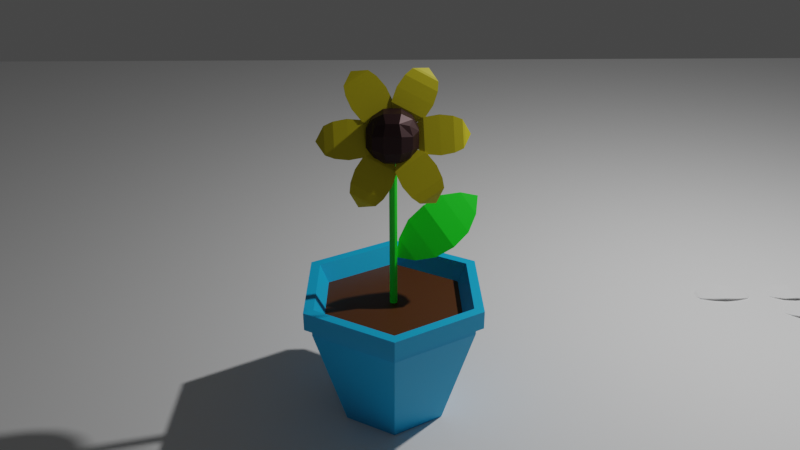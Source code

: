 # Source: Flower.blend  (saved by Blender 2.93.21; exported with 4.5.12 LTS)
import bpy
from mathutils import Matrix  # noqa: F401  (used for matrix-valued properties, if any)

bpy.ops.wm.read_factory_settings(use_empty=True)
scene = bpy.context.scene
scene.name = 'Scene'

# ---- collections
col_collection = bpy.data.collections.new('Collection'); scene.collection.children.link(col_collection)

# ---- materials (node trees are filled in below, after node groups)
mat_004 = bpy.data.materials.new('매테리얼.004')
mat_004.use_transparent_shadow = False
mat_003 = bpy.data.materials.new('매테리얼.003')
mat_003.use_transparent_shadow = False
mat_002 = bpy.data.materials.new('매테리얼.002')
mat_002.use_transparent_shadow = False
mat_001 = bpy.data.materials.new('매테리얼.001')
mat_001.use_transparent_shadow = False
mat_x = bpy.data.materials.new('매테리얼')
mat_x.use_transparent_shadow = False

# ---- material node trees
mat_004.use_nodes = True; mat_004.node_tree.nodes.clear()
_N = mat_004.node_tree.nodes; _L = mat_004.node_tree.links
n0 = _N.new('ShaderNodeBsdfPrincipled'); n0.name = 'Principled BSDF'; n0.location = (10, 300)
n0.distribution = 'GGX'
n0.subsurface_method = 'BURLEY'
n0.inputs[0].default_value = (0.0, 0.4174, 0.8, 1.0)
n0.inputs[3].default_value = 1.45
n0.inputs[27].default_value = (0.0, 0.0, 0.0, 1.0)
n0.inputs[28].default_value = 1.0
n1 = _N.new('ShaderNodeOutputMaterial'); n1.name = 'Material Output'; n1.location = (300, 300)
_L.new(n0.outputs[0], n1.inputs[0])
n1.is_active_output = True
mat_003.use_nodes = True; mat_003.node_tree.nodes.clear()
_N = mat_003.node_tree.nodes; _L = mat_003.node_tree.links
n0 = _N.new('ShaderNodeBsdfPrincipled'); n0.name = 'Principled BSDF'; n0.location = (10, 300)
n0.distribution = 'GGX'
n0.subsurface_method = 'BURLEY'
n0.inputs[0].default_value = (0.07323, 0.02122, 0.0, 1.0)
n0.inputs[3].default_value = 1.45
n0.inputs[27].default_value = (0.0, 0.0, 0.0, 1.0)
n0.inputs[28].default_value = 1.0
n1 = _N.new('ShaderNodeOutputMaterial'); n1.name = 'Material Output'; n1.location = (300, 300)
_L.new(n0.outputs[0], n1.inputs[0])
n1.is_active_output = True
mat_002.use_nodes = True; mat_002.node_tree.nodes.clear()
_N = mat_002.node_tree.nodes; _L = mat_002.node_tree.links
n0 = _N.new('ShaderNodeBsdfPrincipled'); n0.name = 'Principled BSDF'; n0.location = (10, 300)
n0.distribution = 'GGX'
n0.subsurface_method = 'BURLEY'
n0.inputs[0].default_value = (0.0, 0.8, 0.006211, 1.0)
n0.inputs[3].default_value = 1.45
n0.inputs[27].default_value = (0.0, 0.0, 0.0, 1.0)
n0.inputs[28].default_value = 1.0
n1 = _N.new('ShaderNodeOutputMaterial'); n1.name = 'Material Output'; n1.location = (300, 300)
_L.new(n0.outputs[0], n1.inputs[0])
n1.is_active_output = True
mat_001.use_nodes = True; mat_001.node_tree.nodes.clear()
_N = mat_001.node_tree.nodes; _L = mat_001.node_tree.links
n0 = _N.new('ShaderNodeBsdfPrincipled'); n0.name = 'Principled BSDF'; n0.location = (10, 300)
n0.distribution = 'GGX'
n0.subsurface_method = 'BURLEY'
n0.inputs[0].default_value = (0.02907, 0.008406, 0.009801, 1.0)
n0.inputs[1].default_value = 0.5294
n0.inputs[3].default_value = 1.45
n0.inputs[27].default_value = (0.0, 0.0, 0.0, 1.0)
n0.inputs[28].default_value = 1.0
n1 = _N.new('ShaderNodeOutputMaterial'); n1.name = 'Material Output'; n1.location = (300, 300)
_L.new(n0.outputs[0], n1.inputs[0])
n1.is_active_output = True
mat_x.use_nodes = True; mat_x.node_tree.nodes.clear()
_N = mat_x.node_tree.nodes; _L = mat_x.node_tree.links
n0 = _N.new('ShaderNodeBsdfPrincipled'); n0.name = 'Principled BSDF'; n0.location = (10, 300)
n0.distribution = 'GGX'
n0.subsurface_method = 'BURLEY'
n0.inputs[0].default_value = (0.5382, 0.4639, 0.0, 1.0)
n0.inputs[3].default_value = 1.45
n0.inputs[27].default_value = (0.0, 0.0, 0.0, 1.0)
n0.inputs[28].default_value = 1.0
n1 = _N.new('ShaderNodeOutputMaterial'); n1.name = 'Material Output'; n1.location = (300, 300)
_L.new(n0.outputs[0], n1.inputs[0])
n1.is_active_output = True

# ---- world
world_world = bpy.data.worlds.new('World'); scene.world = world_world
world_world.use_nodes = True; world_world.node_tree.nodes.clear()
_N = world_world.node_tree.nodes; _L = world_world.node_tree.links
n0 = _N.new('ShaderNodeOutputWorld'); n0.name = 'World Output'; n0.location = (300, 300)
n1 = _N.new('ShaderNodeBackground'); n1.name = 'Background'; n1.location = (10, 300)
n1.inputs[0].default_value = (0.05088, 0.05088, 0.05088, 1.0)
_L.new(n1.outputs[0], n0.inputs[0])
n0.is_active_output = True
world_world.color = (0.05088, 0.05088, 0.05088)
world_world.use_sun_shadow = False
world_world.sun_shadow_jitter_overblur = 0.0

# ---- cameras
cam_camera = bpy.data.cameras.new('Camera')
cam_camera.clip_end = 100.0
cam_camera.lens = 37.0
cam_camera.ortho_scale = 7.314

# ---- lights
light_light = bpy.data.lights.new('Light', 'POINT')
light_light.transmission_factor = 0.0
light_light.energy = 1000.0
light_light.shadow_soft_size = 0.1
light_light.shadow_maximum_resolution = 0.006
light_light.use_absolute_resolution = True

# ---- meshes
me_001 = bpy.data.meshes.new('원형.001')
me_001.from_pydata([(9.934e-09, 0.5, 0.0), (-0.433, 0.25, 0.0), (-0.433, -0.25, 0.0), (5.365e-08, -0.5, 0.0), (0.433, -0.25, 0.0), (0.433, 0.25, 0.0), (-0.6955, 0.4015, 1.006), (9.873e-09, 0.8031, 1.006), (-0.6955, -0.4015, 1.006), (8.008e-08, -0.8031, 1.006), (0.6955, -0.4015, 1.006), (0.6955, 0.4015, 1.006), (-0.6955, 0.4015, 1.08), (1.512e-08, 0.8031, 1.08), (-0.6955, -0.4015, 1.08), (8.533e-08, -0.8031, 1.08), (0.6955, -0.4015, 1.08), (0.6955, 0.4015, 1.08), (-0.7579, 0.4376, 1.088), (1.324e-08, 0.8752, 1.088), (-0.7579, -0.4376, 1.088), (8.975e-08, -0.8752, 1.088), (0.7579, -0.4376, 1.088), (0.7579, 0.4376, 1.088), (-0.5972, 0.3448, 1.091), (1.341e-08, 0.6896, 1.091), (-0.5972, -0.3448, 1.091), (7.195e-08, -0.6896, 1.091), (0.5972, -0.3448, 1.091), (0.5972, 0.3448, 1.091), (-0.7579, 0.4376, 1.254), (8.272e-09, 0.8752, 1.254), (-0.7579, -0.4376, 1.254), (8.478e-08, -0.8752, 1.254), (0.7579, -0.4376, 1.254), (0.7579, 0.4376, 1.254), (-0.6745, 0.3894, 1.254), (8.272e-09, 0.7788, 1.254), (-0.6745, -0.3894, 1.254), (7.484e-08, -0.7788, 1.254), (0.6745, -0.3894, 1.254), (0.6745, 0.3894, 1.254)], [], [(0, 5, 4, 3, 2, 1), (9, 10, 16, 15), (5, 0, 7, 11), (3, 4, 10, 9), (1, 2, 8, 6), (4, 5, 11, 10), (2, 3, 9, 8), (0, 1, 6, 7), (14, 15, 21, 20), (6, 8, 14, 12), (10, 11, 17, 16), (8, 9, 15, 14), (7, 6, 12, 13), (11, 7, 13, 17), (18, 20, 32, 30), (13, 12, 18, 19), (17, 13, 19, 23), (15, 16, 22, 21), (12, 14, 20, 18), (16, 17, 23, 22), (25, 24, 26, 27, 28, 29), (22, 23, 35, 34), (20, 21, 33, 32), (19, 18, 30, 31), (23, 19, 31, 35), (21, 22, 34, 33), (36, 37, 31, 30), (38, 36, 30, 32), (39, 38, 32, 33), (40, 39, 33, 34), (41, 40, 34, 35), (37, 41, 35, 31), (24, 25, 37, 36), (26, 24, 36, 38), (27, 26, 38, 39), (28, 27, 39, 40), (29, 28, 40, 41), (25, 29, 41, 37)])
me_001.polygons.foreach_set('material_index', [0, 0, 0, 0, 0, 0, 0, 0, 0, 0, 0, 0, 0, 0, 0, 0, 0, 0, 0, 0, 1, 0, 0, 0, 0, 0, 0, 0, 0, 0, 0, 0, 0, 0, 0, 0, 0, 0])
_uv = me_001.uv_layers.new(name='UV 맵')
_uv.uv.foreach_set('vector', [0.5, 1.0, 0.933, 0.75, 0.933, 0.25, 0.5, 0.0, 0.06699, 0.25, 0.06699, 0.75, 0.5, 0.0, 0.933, 0.25, 0.933, 0.25, 0.5, 0.0, 0.933, 0.75, 0.5, 1.0, 0.5, 1.0, 0.933, 0.75, 0.5, 0.0, 0.933, 0.25, 0.933, 0.25, 0.5, 0.0, 0.06699, 0.75, 0.06699, 0.25, 0.06699, 0.25, 0.06699, 0.75, 0.933, 0.25, 0.933, 0.75, 0.933, 0.75, 0.933, 0.25, 0.06699, 0.25, 0.5, 0.0, 0.5, 0.0, 0.06699, 0.25, 0.5, 1.0, 0.06699, 0.75, 0.06699, 0.75, 0.5, 1.0, 0.06699, 0.25, 0.5, 0.0, 0.5, 0.0, 0.06699, 0.25, 0.06699, 0.75, 0.06699, 0.25, 0.06699, 0.25, 0.06699, 0.75, 0.933, 0.25, 0.933, 0.75, 0.933, 0.75, 0.933, 0.25, 0.06699, 0.25, 0.5, 0.0, 0.5, 0.0, 0.06699, 0.25, 0.5, 1.0, 0.06699, 0.75, 0.06699, 0.75, 0.5, 1.0, 0.933, 0.75, 0.5, 1.0, 0.5, 1.0, 0.933, 0.75, 0.06699, 0.75, 0.06699, 0.25, 0.06699, 0.25, 0.06699, 0.75, 0.5, 1.0, 0.06699, 0.75, 0.06699, 0.75, 0.5, 1.0, 0.933, 0.75, 0.5, 1.0, 0.5, 1.0, 0.933, 0.75, 0.5, 0.0, 0.933, 0.25, 0.933, 0.25, 0.5, 0.0, 0.06699, 0.75, 0.06699, 0.25, 0.06699, 0.25, 0.06699, 0.75, 0.933, 0.25, 0.933, 0.75, 0.933, 0.75, 0.933, 0.25, 0.5, 0.9378, 0.1209, 0.7189, 0.1209, 0.2811, 0.5, 0.06223, 0.8791, 0.2811, 0.8791, 0.7189, 0.933, 0.25, 0.933, 0.75, 0.933, 0.75, 0.933, 0.25, 0.06699, 0.25, 0.5, 0.0, 0.5, 0.0, 0.06699, 0.25, 0.5, 1.0, 0.06699, 0.75, 0.06699, 0.75, 0.5, 1.0, 0.933, 0.75, 0.5, 1.0, 0.5, 1.0, 0.933, 0.75, 0.5, 0.0, 0.933, 0.25, 0.933, 0.25, 0.5, 0.0, 0.1147, 0.7225, 0.5, 0.945, 0.5, 1.0, 0.06699, 0.75, 0.1147, 0.2775, 0.1147, 0.7225, 0.06699, 0.75, 0.06699, 0.25, 0.5, 0.05505, 0.1147, 0.2775, 0.06699, 0.25, 0.5, 0.0, 0.8853, 0.2775, 0.5, 0.05505, 0.5, 0.0, 0.933, 0.25, 0.8853, 0.7225, 0.8853, 0.2775, 0.933, 0.25, 0.933, 0.75, 0.5, 0.945, 0.8853, 0.7225, 0.933, 0.75, 0.5, 1.0, 0.1209, 0.7189, 0.5, 0.9378, 0.5, 0.945, 0.1147, 0.7225, 0.1209, 0.2811, 0.1209, 0.7189, 0.1147, 0.7225, 0.1147, 0.2775, 0.5, 0.06223, 0.1209, 0.2811, 0.1147, 0.2775, 0.5, 0.05505, 0.8791, 0.2811, 0.5, 0.06223, 0.5, 0.05505, 0.8853, 0.2775, 0.8791, 0.7189, 0.8791, 0.2811, 0.8853, 0.2775, 0.8853, 0.7225, 0.5, 0.9378, 0.8791, 0.7189, 0.8853, 0.7225, 0.5, 0.945])
me_001.materials.append(mat_004)
me_001.materials.append(mat_003)
me_001.use_remesh_fix_poles = True
me_001.use_remesh_preserve_attributes = False
me_001.update()
me_x = bpy.data.meshes.new('실린더')
me_x.from_pydata([(0.0, 0.05, -1.0), (0.0, 0.05, 1.0), (0.03214, 0.0383, -1.0), (0.03214, 0.0383, 1.0), (0.04924, 0.008682, -1.0), (0.04924, 0.008682, 1.0), (0.0433, -0.025, -1.0), (0.0433, -0.025, 1.0), (0.0171, -0.04698, -1.0), (0.0171, -0.04698, 1.0), (-0.0171, -0.04698, -1.0), (-0.0171, -0.04698, 1.0), (-0.0433, -0.025, -1.0), (-0.0433, -0.025, 1.0), (-0.04924, 0.008682, -1.0), (-0.04924, 0.008682, 1.0), (-0.03214, 0.0383, -1.0), (-0.03214, 0.0383, 1.0)], [], [(0, 1, 3, 2), (2, 3, 5, 4), (4, 5, 7, 6), (6, 7, 9, 8), (8, 9, 11, 10), (10, 11, 13, 12), (12, 13, 15, 14), (3, 1, 17, 15, 13, 11, 9, 7, 5), (14, 15, 17, 16), (16, 17, 1, 0), (0, 2, 4, 6, 8, 10, 12, 14, 16)])
_uv = me_x.uv_layers.new(name='UV 맵')
_uv.uv.foreach_set('vector', [1.0, 0.5, 1.0, 1.0, 0.8889, 1.0, 0.8889, 0.5, 0.8889, 0.5, 0.8889, 1.0, 0.7778, 1.0, 0.7778, 0.5, 0.7778, 0.5, 0.7778, 1.0, 0.6667, 1.0, 0.6667, 0.5, 0.6667, 0.5, 0.6667, 1.0, 0.5556, 1.0, 0.5556, 0.5, 0.5556, 0.5, 0.5556, 1.0, 0.4444, 1.0, 0.4444, 0.5, 0.4444, 0.5, 0.4444, 1.0, 0.3333, 1.0, 0.3333, 0.5, 0.3333, 0.5, 0.3333, 1.0, 0.2222, 1.0, 0.2222, 0.5, 0.4043, 0.4339, 0.25, 0.49, 0.09573, 0.4339, 0.01365, 0.2917, 0.04215, 0.13, 0.1679, 0.02447, 0.3321, 0.02447, 0.4578, 0.13, 0.4864, 0.2917, 0.2222, 0.5, 0.2222, 1.0, 0.1111, 1.0, 0.1111, 0.5, 0.1111, 0.5, 0.1111, 1.0, 4.47e-08, 1.0, 4.47e-08, 0.5, 0.75, 0.49, 0.9043, 0.4339, 0.9864, 0.2917, 0.9578, 0.13, 0.8321, 0.02447, 0.6679, 0.02447, 0.5422, 0.13, 0.5136, 0.2917, 0.5957, 0.4339])
me_x.materials.append(mat_002)
me_x.use_remesh_fix_poles = True
me_x.use_remesh_preserve_attributes = False
me_x.update()
me_004 = bpy.data.meshes.new('원형.004')
me_004.from_pydata([(0.0, 0.01027, 0.2294), (0.0, 1.0, 0.2294), (-0.4339, 0.901, 0.1205), (-0.7818, 0.6235, 0.0), (-0.9749, 1.49e-08, -0.1482), (-0.7818, 1.195e-08, 0.0), (-0.7818, -0.6235, 0.0), (-0.3928, -0.901, 0.1205), (8.742e-08, -1.041, 0.2294), (0.4024, -0.901, 0.1205), (0.7818, -0.6235, 0.0), (0.9749, 1.49e-08, -0.1482), (0.7818, 1.195e-08, 0.0), (0.7818, 0.6235, 0.0), (0.4339, 0.901, 0.1205), (0.4339, 0.346, 0.1205), (0.4339, 6.632e-09, 0.1205), (0.4339, -0.346, 0.1205), (-0.4339, -0.346, 0.1205), (-0.4339, 6.632e-09, 0.1205), (-0.4339, 0.346, 0.1205), (-0.3928, 0.901, 0.205), (0.0, 1.062, 0.3139), (0.0, 0.01027, 0.3139), (-0.7818, 0.6235, 0.0845), (-0.3928, 0.346, 0.205), (-0.9749, 1.49e-08, -0.06374), (-0.3928, 6.632e-09, 0.205), (-0.7818, -0.6235, 0.0845), (0.7818, -0.6235, 0.0845), (0.7818, 1.195e-08, 0.0845), (0.7818, 0.6235, 0.0845), (0.9749, 1.49e-08, -0.06374), (-0.3928, -0.346, 0.205), (-0.3928, -0.901, 0.205), (8.742e-08, -1.041, 0.3139), (0.4024, -0.901, 0.205), (0.4024, -0.346, 0.205), (0.4024, 6.632e-09, 0.205), (-0.7818, 1.195e-08, 0.0845), (0.4024, 0.346, 0.205), (0.4024, 0.901, 0.205)], [], [(0, 2, 1), (2, 20, 3), (3, 5, 4), (16, 15, 13, 12), (5, 6, 4), (18, 7, 6), (0, 8, 7), (0, 9, 8), (9, 17, 10), (10, 12, 11), (17, 16, 12, 10), (12, 13, 11), (15, 14, 13), (0, 1, 14), (19, 18, 6, 5), (20, 19, 5, 3), (0, 16, 17), (0, 15, 16), (0, 14, 15), (0, 17, 9), (0, 19, 20), (0, 18, 19), (0, 7, 18), (0, 20, 2), (23, 22, 21), (21, 24, 25), (24, 26, 39), (38, 30, 31, 40), (39, 26, 28), (33, 28, 34), (23, 34, 35), (23, 35, 36), (36, 29, 37), (29, 32, 30), (37, 29, 30, 38), (30, 32, 31), (40, 31, 41), (23, 41, 22), (27, 39, 28, 33), (25, 24, 39, 27), (23, 37, 38), (23, 38, 40), (23, 40, 41), (23, 36, 37), (23, 25, 27), (23, 27, 33), (23, 33, 34), (23, 21, 25), (13, 14, 41, 31), (8, 9, 36, 35), (3, 4, 26, 24), (10, 11, 32, 29), (11, 13, 31, 32), (7, 8, 35, 34), (2, 3, 24, 21), (14, 1, 22, 41), (1, 2, 21, 22), (9, 10, 29, 36), (4, 6, 28, 26), (6, 7, 34, 28)])
_uv = me_004.uv_layers.new(name='UV 맵')
_uv.uv.foreach_set('vector', [0.5, 0.5, 0.2831, 0.9505, 0.5, 1.0, 0.2831, 0.9505, 0.2831, 0.673, 0.1091, 0.8117, 0.1091, 0.8117, 0.1091, 0.5892, 0.01254, 0.6113, 0.7169, 0.5495, 0.7169, 0.673, 0.8909, 0.8117, 0.8909, 0.5892, 0.1091, 0.4108, 0.1091, 0.1883, 0.01254, 0.3887, 0.2831, 0.327, 0.2831, 0.04952, 0.1091, 0.1883, 0.5, 0.5, 0.5, 0.0, 0.2831, 0.04952, 0.5, 0.5, 0.7169, 0.04952, 0.5, 0.0, 0.7169, 0.04952, 0.7169, 0.327, 0.8909, 0.1883, 0.8909, 0.1883, 0.8909, 0.4108, 0.9875, 0.3887, 0.7169, 0.327, 0.7169, 0.4505, 0.8909, 0.4108, 0.8909, 0.1883, 0.8909, 0.5892, 0.8909, 0.8117, 0.9875, 0.6113, 0.7169, 0.673, 0.7169, 0.9505, 0.8909, 0.8117, 0.5, 0.5, 0.5, 1.0, 0.7169, 0.9505, 0.2831, 0.4505, 0.2831, 0.327, 0.1091, 0.1883, 0.1091, 0.4108, 0.2831, 0.673, 0.2831, 0.5495, 0.1091, 0.5892, 0.1091, 0.8117, 0.5, 0.5, 0.7169, 0.4505, 0.7169, 0.327, 0.5, 0.5, 0.7169, 0.673, 0.7169, 0.5495, 0.5, 0.5, 0.7169, 0.9505, 0.7169, 0.673, 0.5, 0.5, 0.7169, 0.327, 0.7169, 0.04952, 0.5, 0.5, 0.2831, 0.5495, 0.2831, 0.673, 0.5, 0.5, 0.2831, 0.327, 0.2831, 0.4505, 0.5, 0.5, 0.2831, 0.04952, 0.2831, 0.327, 0.5, 0.5, 0.2831, 0.673, 0.2831, 0.9505, 0.5, 0.5, 0.5, 1.0, 0.2831, 0.9505, 0.2831, 0.9505, 0.1091, 0.8117, 0.2831, 0.673, 0.1091, 0.8117, 0.01254, 0.6113, 0.1091, 0.5892, 0.7169, 0.5495, 0.8909, 0.5892, 0.8909, 0.8117, 0.7169, 0.673, 0.1091, 0.4108, 0.01254, 0.3887, 0.1091, 0.1883, 0.2831, 0.327, 0.1091, 0.1883, 0.2831, 0.04952, 0.5, 0.5, 0.2831, 0.04952, 0.5, 0.0, 0.5, 0.5, 0.5, 0.0, 0.7169, 0.04952, 0.7169, 0.04952, 0.8909, 0.1883, 0.7169, 0.327, 0.8909, 0.1883, 0.9875, 0.3887, 0.8909, 0.4108, 0.7169, 0.327, 0.8909, 0.1883, 0.8909, 0.4108, 0.7169, 0.4505, 0.8909, 0.5892, 0.9875, 0.6113, 0.8909, 0.8117, 0.7169, 0.673, 0.8909, 0.8117, 0.7169, 0.9505, 0.5, 0.5, 0.7169, 0.9505, 0.5, 1.0, 0.2831, 0.4505, 0.1091, 0.4108, 0.1091, 0.1883, 0.2831, 0.327, 0.2831, 0.673, 0.1091, 0.8117, 0.1091, 0.5892, 0.2831, 0.5495, 0.5, 0.5, 0.7169, 0.327, 0.7169, 0.4505, 0.5, 0.5, 0.7169, 0.5495, 0.7169, 0.673, 0.5, 0.5, 0.7169, 0.673, 0.7169, 0.9505, 0.5, 0.5, 0.7169, 0.04952, 0.7169, 0.327, 0.5, 0.5, 0.2831, 0.673, 0.2831, 0.5495, 0.5, 0.5, 0.2831, 0.4505, 0.2831, 0.327, 0.5, 0.5, 0.2831, 0.327, 0.2831, 0.04952, 0.5, 0.5, 0.2831, 0.9505, 0.2831, 0.673, 0.8909, 0.8117, 0.7169, 0.9505, 0.7169, 0.9505, 0.8909, 0.8117, 0.5, 0.0, 0.7169, 0.04952, 0.7169, 0.04952, 0.5, 0.0, 0.1091, 0.8117, 0.01254, 0.6113, 0.01254, 0.6113, 0.1091, 0.8117, 0.8909, 0.1883, 0.9875, 0.3887, 0.9875, 0.3887, 0.8909, 0.1883, 0.9875, 0.6113, 0.8909, 0.8117, 0.8909, 0.8117, 0.9875, 0.6113, 0.2831, 0.04952, 0.5, 0.0, 0.5, 0.0, 0.2831, 0.04952, 0.2831, 0.9505, 0.1091, 0.8117, 0.1091, 0.8117, 0.2831, 0.9505, 0.7169, 0.9505, 0.5, 1.0, 0.5, 1.0, 0.7169, 0.9505, 0.5, 1.0, 0.2831, 0.9505, 0.2831, 0.9505, 0.5, 1.0, 0.7169, 0.04952, 0.8909, 0.1883, 0.8909, 0.1883, 0.7169, 0.04952, 0.01254, 0.3887, 0.1091, 0.1883, 0.1091, 0.1883, 0.01254, 0.3887, 0.1091, 0.1883, 0.2831, 0.04952, 0.2831, 0.04952, 0.1091, 0.1883])
me_004.use_remesh_fix_poles = True
me_004.use_remesh_preserve_attributes = False
me_004.update()
me_006 = bpy.data.meshes.new('원형.006')
me_006.from_pydata([(0.04332, 0.0, 0.2072), (0.04332, 1.0, 0.2072), (-0.3105, 0.901, 0.113), (-0.8406, 1.49e-08, -0.1131), (-0.6159, 0.5257, 0.0), (-0.3105, -0.901, 0.113), (0.04332, -1.0, 0.2072), (0.3928, -0.901, 0.113), (-0.6159, -0.5257, 0.0), (0.9229, 1.49e-08, -0.1131), (0.7025, -0.5257, 0.0), (0.3928, 0.901, 0.113), (0.7025, 0.5257, 0.0), (0.7025, 1.008e-08, 0.0), (0.3928, 0.346, 0.113), (0.3928, 6.632e-09, 0.113), (0.3928, -0.346, 0.113), (-0.3105, -0.346, 0.113), (-0.3105, 6.632e-09, 0.113), (-0.3105, 0.346, 0.113), (-0.6159, 1.008e-08, 0.0), (0.04332, 0.0, 0.275), (0.04332, 1.0, 0.275), (-0.3105, 0.901, 0.1809), (-0.8406, 1.49e-08, -0.04522), (-0.6159, 0.5257, 0.06784), (-0.3105, -0.901, 0.1809), (0.04332, -1.0, 0.275), (0.3928, -0.901, 0.1809), (-0.6159, -0.5257, 0.06784), (0.9229, 1.49e-08, -0.04522), (0.7025, -0.5257, 0.06784), (0.3928, 0.901, 0.1809), (0.7025, 0.5257, 0.06784), (0.7025, 1.008e-08, 0.06784), (0.3928, 0.346, 0.1809), (0.3928, 6.632e-09, 0.1809), (0.3928, -0.346, 0.1809), (-0.3105, -0.346, 0.1809), (-0.3105, 6.632e-09, 0.1809), (-0.3105, 0.346, 0.1809), (-0.6159, 1.008e-08, 0.06784)], [], [(0, 2, 1), (4, 20, 3), (2, 19, 4), (0, 6, 5), (0, 7, 6), (20, 8, 3), (17, 5, 8), (7, 16, 10), (10, 13, 9), (0, 1, 11), (14, 11, 12), (13, 12, 9), (15, 14, 12, 13), (16, 15, 13, 10), (0, 15, 16), (0, 14, 15), (0, 11, 14), (0, 16, 7), (0, 18, 19), (0, 17, 18), (0, 5, 17), (0, 19, 2), (18, 17, 8, 20), (19, 18, 20, 4), (21, 22, 23), (25, 24, 41), (23, 25, 40), (21, 26, 27), (21, 27, 28), (41, 24, 29), (38, 29, 26), (28, 31, 37), (31, 30, 34), (21, 32, 22), (35, 33, 32), (34, 30, 33), (36, 34, 33, 35), (37, 31, 34, 36), (21, 37, 36), (21, 36, 35), (21, 35, 32), (21, 28, 37), (21, 40, 39), (21, 39, 38), (21, 38, 26), (21, 23, 40), (39, 41, 29, 38), (40, 25, 41, 39), (5, 6, 27, 26), (12, 11, 32, 33), (3, 8, 29, 24), (4, 3, 24, 25), (9, 12, 33, 30), (2, 4, 25, 23), (11, 1, 22, 32), (6, 7, 28, 27), (1, 2, 23, 22), (8, 5, 26, 29), (7, 10, 31, 28), (10, 9, 30, 31)])
_uv = me_006.uv_layers.new(name='UV 맵')
_uv.uv.foreach_set('vector', [0.5, 0.5, 0.2831, 0.9505, 0.5, 1.0, 0.1704, 0.7629, 0.1704, 0.5752, 0.01254, 0.6113, 0.2831, 0.9505, 0.2831, 0.673, 0.1704, 0.7629, 0.5, 0.5, 0.5, 0.0, 0.2831, 0.04952, 0.5, 0.5, 0.7169, 0.04952, 0.5, 0.0, 0.1704, 0.4248, 0.1704, 0.2371, 0.01254, 0.3887, 0.2831, 0.327, 0.2831, 0.04952, 0.1704, 0.2371, 0.7169, 0.04952, 0.7169, 0.327, 0.8296, 0.2371, 0.8296, 0.2371, 0.8296, 0.4248, 0.9875, 0.3887, 0.5, 0.5, 0.5, 1.0, 0.7169, 0.9505, 0.7169, 0.673, 0.7169, 0.9505, 0.8296, 0.7629, 0.8296, 0.5752, 0.8296, 0.7629, 0.9875, 0.6113, 0.7169, 0.5495, 0.7169, 0.673, 0.8296, 0.7629, 0.8296, 0.5752, 0.7169, 0.327, 0.7169, 0.4505, 0.8296, 0.4248, 0.8296, 0.2371, 0.5, 0.5, 0.7169, 0.4505, 0.7169, 0.327, 0.5, 0.5, 0.7169, 0.673, 0.7169, 0.5495, 0.5, 0.5, 0.7169, 0.9505, 0.7169, 0.673, 0.5, 0.5, 0.7169, 0.327, 0.7169, 0.04952, 0.5, 0.5, 0.2831, 0.5495, 0.2831, 0.673, 0.5, 0.5, 0.2831, 0.327, 0.2831, 0.4505, 0.5, 0.5, 0.2831, 0.04952, 0.2831, 0.327, 0.5, 0.5, 0.2831, 0.673, 0.2831, 0.9505, 0.2831, 0.4505, 0.2831, 0.327, 0.1704, 0.2371, 0.1704, 0.4248, 0.2831, 0.673, 0.2831, 0.5495, 0.1704, 0.5752, 0.1704, 0.7629, 0.5, 0.5, 0.5, 1.0, 0.2831, 0.9505, 0.1704, 0.7629, 0.01254, 0.6113, 0.1704, 0.5752, 0.2831, 0.9505, 0.1704, 0.7629, 0.2831, 0.673, 0.5, 0.5, 0.2831, 0.04952, 0.5, 0.0, 0.5, 0.5, 0.5, 0.0, 0.7169, 0.04952, 0.1704, 0.4248, 0.01254, 0.3887, 0.1704, 0.2371, 0.2831, 0.327, 0.1704, 0.2371, 0.2831, 0.04952, 0.7169, 0.04952, 0.8296, 0.2371, 0.7169, 0.327, 0.8296, 0.2371, 0.9875, 0.3887, 0.8296, 0.4248, 0.5, 0.5, 0.7169, 0.9505, 0.5, 1.0, 0.7169, 0.673, 0.8296, 0.7629, 0.7169, 0.9505, 0.8296, 0.5752, 0.9875, 0.6113, 0.8296, 0.7629, 0.7169, 0.5495, 0.8296, 0.5752, 0.8296, 0.7629, 0.7169, 0.673, 0.7169, 0.327, 0.8296, 0.2371, 0.8296, 0.4248, 0.7169, 0.4505, 0.5, 0.5, 0.7169, 0.327, 0.7169, 0.4505, 0.5, 0.5, 0.7169, 0.5495, 0.7169, 0.673, 0.5, 0.5, 0.7169, 0.673, 0.7169, 0.9505, 0.5, 0.5, 0.7169, 0.04952, 0.7169, 0.327, 0.5, 0.5, 0.2831, 0.673, 0.2831, 0.5495, 0.5, 0.5, 0.2831, 0.4505, 0.2831, 0.327, 0.5, 0.5, 0.2831, 0.327, 0.2831, 0.04952, 0.5, 0.5, 0.2831, 0.9505, 0.2831, 0.673, 0.2831, 0.4505, 0.1704, 0.4248, 0.1704, 0.2371, 0.2831, 0.327, 0.2831, 0.673, 0.1704, 0.7629, 0.1704, 0.5752, 0.2831, 0.5495, 0.2831, 0.04952, 0.5, 0.0, 0.5, 0.0, 0.2831, 0.04952, 0.8296, 0.7629, 0.7169, 0.9505, 0.7169, 0.9505, 0.8296, 0.7629, 0.01254, 0.3887, 0.1704, 0.2371, 0.1704, 0.2371, 0.01254, 0.3887, 0.1704, 0.7629, 0.01254, 0.6113, 0.01254, 0.6113, 0.1704, 0.7629, 0.9875, 0.6113, 0.8296, 0.7629, 0.8296, 0.7629, 0.9875, 0.6113, 0.2831, 0.9505, 0.1704, 0.7629, 0.1704, 0.7629, 0.2831, 0.9505, 0.7169, 0.9505, 0.5, 1.0, 0.5, 1.0, 0.7169, 0.9505, 0.5, 0.0, 0.7169, 0.04952, 0.7169, 0.04952, 0.5, 0.0, 0.5, 1.0, 0.2831, 0.9505, 0.2831, 0.9505, 0.5, 1.0, 0.1704, 0.2371, 0.2831, 0.04952, 0.2831, 0.04952, 0.1704, 0.2371, 0.7169, 0.04952, 0.8296, 0.2371, 0.8296, 0.2371, 0.7169, 0.04952, 0.8296, 0.2371, 0.9875, 0.3887, 0.9875, 0.3887, 0.8296, 0.2371])
me_006.use_remesh_fix_poles = True
me_006.use_remesh_preserve_attributes = False
me_006.update()
me_004_1 = bpy.data.meshes.new('큐브.004')
me_004_1.from_pydata([(-0.194, -0.194, -0.194), (-0.194, -0.194, 0.194), (-0.194, 0.194, -0.194), (-0.194, 0.194, 0.194), (0.194, -0.194, -0.194), (0.194, -0.194, 0.194), (0.194, 0.194, -0.194), (0.194, 0.194, 0.194), (0.07708, 0.2312, -0.2312), (-0.07708, 0.2312, -0.2312), (-0.07708, 0.2312, 0.2312), (0.07708, 0.2312, 0.2312), (-0.07708, -0.2312, -0.2312), (0.07708, -0.2312, -0.2312), (0.07708, -0.2312, 0.2312), (-0.07708, -0.2312, 0.2312), (-0.2312, -0.2312, -0.07708), (-0.2312, -0.2312, 0.07708), (-0.2312, 0.2312, 0.07708), (-0.2312, 0.2312, -0.07708), (0.2312, 0.2312, 0.07708), (0.2312, 0.2312, -0.07708), (0.2312, -0.2312, 0.07708), (0.2312, -0.2312, -0.07708), (0.1013, -0.3039, 0.1013), (0.1013, -0.3039, -0.1013), (-0.1013, -0.3039, 0.1013), (-0.1013, -0.3039, -0.1013), (-0.1013, 0.3039, 0.1013), (-0.1013, 0.3039, -0.1013), (0.1013, 0.3039, 0.1013), (0.1013, 0.3039, -0.1013), (-0.2312, 0.07708, -0.2312), (-0.2312, -0.07708, -0.2312), (-0.2312, -0.07708, 0.2312), (-0.2312, 0.07708, 0.2312), (0.2312, -0.07708, -0.2312), (0.2312, 0.07708, -0.2312), (0.2312, 0.07708, 0.2312), (0.2312, -0.07708, 0.2312), (0.1013, 0.1013, 0.3039), (0.1013, -0.1013, 0.3039), (-0.1013, 0.1013, 0.3039), (-0.1013, -0.1013, 0.3039), (-0.1013, 0.1013, -0.3039), (-0.1013, -0.1013, -0.3039), (0.1013, 0.1013, -0.3039), (0.1013, -0.1013, -0.3039), (0.3039, 0.1013, -0.1013), (0.3039, -0.1013, -0.1013), (0.3039, 0.1013, 0.1013), (0.3039, -0.1013, 0.1013), (-0.3039, -0.1013, -0.1013), (-0.3039, 0.1013, -0.1013), (-0.3039, -0.1013, 0.1013), (-0.3039, 0.1013, 0.1013)], [], [(55, 35, 3, 18), (30, 11, 7, 20), (51, 39, 5, 22), (26, 15, 1, 17), (47, 36, 4, 13), (43, 34, 1, 15), (39, 41, 14, 5), (41, 43, 15, 14), (33, 45, 12, 0), (45, 47, 13, 12), (22, 5, 14, 24), (24, 14, 15, 26), (18, 3, 10, 28), (28, 10, 11, 30), (9, 29, 31, 8), (29, 28, 30, 31), (2, 19, 29, 9), (19, 18, 28, 29), (13, 25, 27, 12), (25, 24, 26, 27), (4, 23, 25, 13), (23, 22, 24, 25), (12, 27, 16, 0), (27, 26, 17, 16), (36, 49, 23, 4), (49, 51, 22, 23), (8, 31, 21, 6), (31, 30, 20, 21), (32, 53, 19, 2), (53, 55, 18, 19), (16, 17, 54, 52), (52, 54, 55, 53), (0, 16, 52, 33), (33, 52, 53, 32), (21, 20, 50, 48), (48, 50, 51, 49), (6, 21, 48, 37), (37, 48, 49, 36), (9, 8, 46, 44), (44, 46, 47, 45), (2, 9, 44, 32), (32, 44, 45, 33), (11, 10, 42, 40), (40, 42, 43, 41), (7, 11, 40, 38), (38, 40, 41, 39), (10, 3, 35, 42), (42, 35, 34, 43), (8, 6, 37, 46), (46, 37, 36, 47), (20, 7, 38, 50), (50, 38, 39, 51), (17, 1, 34, 54), (54, 34, 35, 55)])
_uv = me_004_1.uv_layers.new(name='UV 맵')
_uv.uv.foreach_set('vector', [0.5417, 0.1667, 0.625, 0.1667, 0.625, 0.25, 0.5417, 0.25, 0.5417, 0.4167, 0.625, 0.4167, 0.625, 0.5, 0.5417, 0.5, 0.5417, 0.6667, 0.625, 0.6667, 0.625, 0.75, 0.5417, 0.75, 0.5417, 0.9167, 0.625, 0.9167, 0.625, 1.0, 0.5417, 1.0, 0.2917, 0.6667, 0.375, 0.6667, 0.375, 0.75, 0.2917, 0.75, 0.7917, 0.6667, 0.875, 0.6667, 0.875, 0.75, 0.7917, 0.75, 0.625, 0.6667, 0.7083, 0.6667, 0.7083, 0.75, 0.625, 0.75, 0.7083, 0.6667, 0.7917, 0.6667, 0.7917, 0.75, 0.7083, 0.75, 0.125, 0.6667, 0.2083, 0.6667, 0.2083, 0.75, 0.125, 0.75, 0.2083, 0.6667, 0.2917, 0.6667, 0.2917, 0.75, 0.2083, 0.75, 0.5417, 0.75, 0.625, 0.75, 0.625, 0.8333, 0.5417, 0.8333, 0.5417, 0.8333, 0.625, 0.8333, 0.625, 0.9167, 0.5417, 0.9167, 0.5417, 0.25, 0.625, 0.25, 0.625, 0.3333, 0.5417, 0.3333, 0.5417, 0.3333, 0.625, 0.3333, 0.625, 0.4167, 0.5417, 0.4167, 0.375, 0.3333, 0.4583, 0.3333, 0.4583, 0.4167, 0.375, 0.4167, 0.4583, 0.3333, 0.5417, 0.3333, 0.5417, 0.4167, 0.4583, 0.4167, 0.375, 0.25, 0.4583, 0.25, 0.4583, 0.3333, 0.375, 0.3333, 0.4583, 0.25, 0.5417, 0.25, 0.5417, 0.3333, 0.4583, 0.3333, 0.375, 0.8333, 0.4583, 0.8333, 0.4583, 0.9167, 0.375, 0.9167, 0.4583, 0.8333, 0.5417, 0.8333, 0.5417, 0.9167, 0.4583, 0.9167, 0.375, 0.75, 0.4583, 0.75, 0.4583, 0.8333, 0.375, 0.8333, 0.4583, 0.75, 0.5417, 0.75, 0.5417, 0.8333, 0.4583, 0.8333, 0.375, 0.9167, 0.4583, 0.9167, 0.4583, 1.0, 0.375, 1.0, 0.4583, 0.9167, 0.5417, 0.9167, 0.5417, 1.0, 0.4583, 1.0, 0.375, 0.6667, 0.4583, 0.6667, 0.4583, 0.75, 0.375, 0.75, 0.4583, 0.6667, 0.5417, 0.6667, 0.5417, 0.75, 0.4583, 0.75, 0.375, 0.4167, 0.4583, 0.4167, 0.4583, 0.5, 0.375, 0.5, 0.4583, 0.4167, 0.5417, 0.4167, 0.5417, 0.5, 0.4583, 0.5, 0.375, 0.1667, 0.4583, 0.1667, 0.4583, 0.25, 0.375, 0.25, 0.4583, 0.1667, 0.5417, 0.1667, 0.5417, 0.25, 0.4583, 0.25, 0.4583, 0.0, 0.5417, 0.0, 0.5417, 0.08333, 0.4583, 0.08333, 0.4583, 0.08333, 0.5417, 0.08333, 0.5417, 0.1667, 0.4583, 0.1667, 0.375, 0.0, 0.4583, 0.0, 0.4583, 0.08333, 0.375, 0.08333, 0.375, 0.08333, 0.4583, 0.08333, 0.4583, 0.1667, 0.375, 0.1667, 0.4583, 0.5, 0.5417, 0.5, 0.5417, 0.5833, 0.4583, 0.5833, 0.4583, 0.5833, 0.5417, 0.5833, 0.5417, 0.6667, 0.4583, 0.6667, 0.375, 0.5, 0.4583, 0.5, 0.4583, 0.5833, 0.375, 0.5833, 0.375, 0.5833, 0.4583, 0.5833, 0.4583, 0.6667, 0.375, 0.6667, 0.2083, 0.5, 0.2917, 0.5, 0.2917, 0.5833, 0.2083, 0.5833, 0.2083, 0.5833, 0.2917, 0.5833, 0.2917, 0.6667, 0.2083, 0.6667, 0.125, 0.5, 0.2083, 0.5, 0.2083, 0.5833, 0.125, 0.5833, 0.125, 0.5833, 0.2083, 0.5833, 0.2083, 0.6667, 0.125, 0.6667, 0.7083, 0.5, 0.7917, 0.5, 0.7917, 0.5833, 0.7083, 0.5833, 0.7083, 0.5833, 0.7917, 0.5833, 0.7917, 0.6667, 0.7083, 0.6667, 0.625, 0.5, 0.7083, 0.5, 0.7083, 0.5833, 0.625, 0.5833, 0.625, 0.5833, 0.7083, 0.5833, 0.7083, 0.6667, 0.625, 0.6667, 0.7917, 0.5, 0.875, 0.5, 0.875, 0.5833, 0.7917, 0.5833, 0.7917, 0.5833, 0.875, 0.5833, 0.875, 0.6667, 0.7917, 0.6667, 0.2917, 0.5, 0.375, 0.5, 0.375, 0.5833, 0.2917, 0.5833, 0.2917, 0.5833, 0.375, 0.5833, 0.375, 0.6667, 0.2917, 0.6667, 0.5417, 0.5, 0.625, 0.5, 0.625, 0.5833, 0.5417, 0.5833, 0.5417, 0.5833, 0.625, 0.5833, 0.625, 0.6667, 0.5417, 0.6667, 0.5417, 0.0, 0.625, 0.0, 0.625, 0.08333, 0.5417, 0.08333, 0.5417, 0.08333, 0.625, 0.08333, 0.625, 0.1667, 0.5417, 0.1667])
me_004_1.materials.append(mat_001)
me_004_1.use_remesh_fix_poles = True
me_004_1.use_remesh_preserve_attributes = False
me_004_1.update()
me_007 = bpy.data.meshes.new('원형.007')
me_007.from_pydata([(0.04332, 0.0, 0.2072), (0.04332, 1.0, 0.2072), (-0.3105, 0.901, 0.113), (-0.8406, 1.49e-08, -0.1131), (-0.6159, 0.5257, 0.0), (-0.3105, -0.901, 0.113), (0.04332, -1.0, 0.2072), (0.3928, -0.901, 0.113), (-0.6159, -0.5257, 0.0), (0.9229, 1.49e-08, -0.1131), (0.7025, -0.5257, 0.0), (0.3928, 0.901, 0.113), (0.7025, 0.5257, 0.0), (0.7025, 1.008e-08, 0.0), (0.3928, 0.346, 0.113), (0.3928, 6.632e-09, 0.113), (0.3928, -0.346, 0.113), (-0.3105, -0.346, 0.113), (-0.3105, 6.632e-09, 0.113), (-0.3105, 0.346, 0.113), (-0.6159, 1.008e-08, 0.0), (0.04332, 0.0, 0.275), (0.04332, 1.0, 0.275), (-0.3105, 0.901, 0.1809), (-0.8406, 1.49e-08, -0.04522), (-0.6159, 0.5257, 0.06784), (-0.3105, -0.901, 0.1809), (0.04332, -1.0, 0.275), (0.3928, -0.901, 0.1809), (-0.6159, -0.5257, 0.06784), (0.9229, 1.49e-08, -0.04522), (0.7025, -0.5257, 0.06784), (0.3928, 0.901, 0.1809), (0.7025, 0.5257, 0.06784), (0.7025, 1.008e-08, 0.06784), (0.3928, 0.346, 0.1809), (0.3928, 6.632e-09, 0.1809), (0.3928, -0.346, 0.1809), (-0.3105, -0.346, 0.1809), (-0.3105, 6.632e-09, 0.1809), (-0.3105, 0.346, 0.1809), (-0.6159, 1.008e-08, 0.06784)], [], [(0, 2, 1), (4, 20, 3), (2, 19, 4), (0, 6, 5), (0, 7, 6), (20, 8, 3), (17, 5, 8), (7, 16, 10), (10, 13, 9), (0, 1, 11), (14, 11, 12), (13, 12, 9), (15, 14, 12, 13), (16, 15, 13, 10), (0, 15, 16), (0, 14, 15), (0, 11, 14), (0, 16, 7), (0, 18, 19), (0, 17, 18), (0, 5, 17), (0, 19, 2), (18, 17, 8, 20), (19, 18, 20, 4), (21, 22, 23), (25, 24, 41), (23, 25, 40), (21, 26, 27), (21, 27, 28), (41, 24, 29), (38, 29, 26), (28, 31, 37), (31, 30, 34), (21, 32, 22), (35, 33, 32), (34, 30, 33), (36, 34, 33, 35), (37, 31, 34, 36), (21, 37, 36), (21, 36, 35), (21, 35, 32), (21, 28, 37), (21, 40, 39), (21, 39, 38), (21, 38, 26), (21, 23, 40), (39, 41, 29, 38), (40, 25, 41, 39), (5, 6, 27, 26), (12, 11, 32, 33), (3, 8, 29, 24), (4, 3, 24, 25), (9, 12, 33, 30), (2, 4, 25, 23), (11, 1, 22, 32), (6, 7, 28, 27), (1, 2, 23, 22), (8, 5, 26, 29), (7, 10, 31, 28), (10, 9, 30, 31)])
_uv = me_007.uv_layers.new(name='UV 맵')
_uv.uv.foreach_set('vector', [0.5, 0.5, 0.2831, 0.9505, 0.5, 1.0, 0.1704, 0.7629, 0.1704, 0.5752, 0.01254, 0.6113, 0.2831, 0.9505, 0.2831, 0.673, 0.1704, 0.7629, 0.5, 0.5, 0.5, 0.0, 0.2831, 0.04952, 0.5, 0.5, 0.7169, 0.04952, 0.5, 0.0, 0.1704, 0.4248, 0.1704, 0.2371, 0.01254, 0.3887, 0.2831, 0.327, 0.2831, 0.04952, 0.1704, 0.2371, 0.7169, 0.04952, 0.7169, 0.327, 0.8296, 0.2371, 0.8296, 0.2371, 0.8296, 0.4248, 0.9875, 0.3887, 0.5, 0.5, 0.5, 1.0, 0.7169, 0.9505, 0.7169, 0.673, 0.7169, 0.9505, 0.8296, 0.7629, 0.8296, 0.5752, 0.8296, 0.7629, 0.9875, 0.6113, 0.7169, 0.5495, 0.7169, 0.673, 0.8296, 0.7629, 0.8296, 0.5752, 0.7169, 0.327, 0.7169, 0.4505, 0.8296, 0.4248, 0.8296, 0.2371, 0.5, 0.5, 0.7169, 0.4505, 0.7169, 0.327, 0.5, 0.5, 0.7169, 0.673, 0.7169, 0.5495, 0.5, 0.5, 0.7169, 0.9505, 0.7169, 0.673, 0.5, 0.5, 0.7169, 0.327, 0.7169, 0.04952, 0.5, 0.5, 0.2831, 0.5495, 0.2831, 0.673, 0.5, 0.5, 0.2831, 0.327, 0.2831, 0.4505, 0.5, 0.5, 0.2831, 0.04952, 0.2831, 0.327, 0.5, 0.5, 0.2831, 0.673, 0.2831, 0.9505, 0.2831, 0.4505, 0.2831, 0.327, 0.1704, 0.2371, 0.1704, 0.4248, 0.2831, 0.673, 0.2831, 0.5495, 0.1704, 0.5752, 0.1704, 0.7629, 0.5, 0.5, 0.5, 1.0, 0.2831, 0.9505, 0.1704, 0.7629, 0.01254, 0.6113, 0.1704, 0.5752, 0.2831, 0.9505, 0.1704, 0.7629, 0.2831, 0.673, 0.5, 0.5, 0.2831, 0.04952, 0.5, 0.0, 0.5, 0.5, 0.5, 0.0, 0.7169, 0.04952, 0.1704, 0.4248, 0.01254, 0.3887, 0.1704, 0.2371, 0.2831, 0.327, 0.1704, 0.2371, 0.2831, 0.04952, 0.7169, 0.04952, 0.8296, 0.2371, 0.7169, 0.327, 0.8296, 0.2371, 0.9875, 0.3887, 0.8296, 0.4248, 0.5, 0.5, 0.7169, 0.9505, 0.5, 1.0, 0.7169, 0.673, 0.8296, 0.7629, 0.7169, 0.9505, 0.8296, 0.5752, 0.9875, 0.6113, 0.8296, 0.7629, 0.7169, 0.5495, 0.8296, 0.5752, 0.8296, 0.7629, 0.7169, 0.673, 0.7169, 0.327, 0.8296, 0.2371, 0.8296, 0.4248, 0.7169, 0.4505, 0.5, 0.5, 0.7169, 0.327, 0.7169, 0.4505, 0.5, 0.5, 0.7169, 0.5495, 0.7169, 0.673, 0.5, 0.5, 0.7169, 0.673, 0.7169, 0.9505, 0.5, 0.5, 0.7169, 0.04952, 0.7169, 0.327, 0.5, 0.5, 0.2831, 0.673, 0.2831, 0.5495, 0.5, 0.5, 0.2831, 0.4505, 0.2831, 0.327, 0.5, 0.5, 0.2831, 0.327, 0.2831, 0.04952, 0.5, 0.5, 0.2831, 0.9505, 0.2831, 0.673, 0.2831, 0.4505, 0.1704, 0.4248, 0.1704, 0.2371, 0.2831, 0.327, 0.2831, 0.673, 0.1704, 0.7629, 0.1704, 0.5752, 0.2831, 0.5495, 0.2831, 0.04952, 0.5, 0.0, 0.5, 0.0, 0.2831, 0.04952, 0.8296, 0.7629, 0.7169, 0.9505, 0.7169, 0.9505, 0.8296, 0.7629, 0.01254, 0.3887, 0.1704, 0.2371, 0.1704, 0.2371, 0.01254, 0.3887, 0.1704, 0.7629, 0.01254, 0.6113, 0.01254, 0.6113, 0.1704, 0.7629, 0.9875, 0.6113, 0.8296, 0.7629, 0.8296, 0.7629, 0.9875, 0.6113, 0.2831, 0.9505, 0.1704, 0.7629, 0.1704, 0.7629, 0.2831, 0.9505, 0.7169, 0.9505, 0.5, 1.0, 0.5, 1.0, 0.7169, 0.9505, 0.5, 0.0, 0.7169, 0.04952, 0.7169, 0.04952, 0.5, 0.0, 0.5, 1.0, 0.2831, 0.9505, 0.2831, 0.9505, 0.5, 1.0, 0.1704, 0.2371, 0.2831, 0.04952, 0.2831, 0.04952, 0.1704, 0.2371, 0.7169, 0.04952, 0.8296, 0.2371, 0.8296, 0.2371, 0.7169, 0.04952, 0.8296, 0.2371, 0.9875, 0.3887, 0.9875, 0.3887, 0.8296, 0.2371])
me_007.materials.append(mat_002)
me_007.use_remesh_fix_poles = True
me_007.use_remesh_preserve_attributes = False
me_007.update()
me_008 = bpy.data.meshes.new('원형.008')
me_008.from_pydata([(0.04332, 0.0, 0.121), (0.04332, 1.0, 0.121), (-0.2601, 0.901, 0.113), (-0.6523, 1.49e-08, -0.1838), (-0.513, 0.5257, 0.0), (-0.2601, -0.901, 0.113), (0.04332, -1.0, 0.121), (0.3928, -0.901, 0.113), (-0.513, -0.5257, 0.0), (0.8157, 1.49e-08, -0.1131), (0.5953, -0.5257, 0.0), (0.3928, 0.901, 0.113), (0.5953, 0.5257, 0.0), (0.5953, 1.008e-08, 0.0), (0.3928, 0.346, 0.113), (0.3928, 6.632e-09, 0.113), (0.3928, -0.346, 0.113), (-0.2601, -0.346, 0.113), (-0.2601, 6.632e-09, 0.113), (-0.2601, 0.346, 0.113), (-0.513, 1.008e-08, 0.0), (0.04332, 0.0, 0.1888), (0.04332, 1.0, 0.1888), (-0.2601, 0.901, 0.1809), (-0.6523, 1.49e-08, -0.1556), (-0.513, 0.5257, 0.06784), (-0.2601, -0.901, 0.1809), (0.04332, -1.0, 0.1888), (0.3928, -0.901, 0.1809), (-0.513, -0.5257, 0.06784), (0.8157, 1.49e-08, -0.04522), (0.5953, -0.5257, 0.06784), (0.3928, 0.901, 0.1809), (0.5953, 0.5257, 0.06784), (0.5953, 1.008e-08, 0.06784), (0.3928, 0.346, 0.1809), (0.3928, 6.632e-09, 0.1809), (0.3928, -0.346, 0.1809), (-0.2601, -0.346, 0.1809), (-0.2601, 6.632e-09, 0.1809), (-0.2601, 0.346, 0.1809), (-0.513, 1.008e-08, 0.06784), (-0.4632, 0.7133, 0.05652), (-0.4632, 0.7133, 0.1244), (-0.4632, -0.7133, 0.05652), (-0.4632, -0.7133, 0.1244), (-0.4632, -0.4359, 0.1244), (-0.4632, 8.354e-09, 0.1244), (-0.4632, 0.4359, 0.1244), (-0.4632, -0.4359, 0.05652), (-0.4632, 8.354e-09, 0.05652), (-0.4632, 0.4359, 0.05652)], [], [(0, 2, 1), (4, 20, 3), (42, 51, 4), (0, 6, 5), (0, 7, 6), (20, 8, 3), (49, 44, 8), (7, 16, 10), (10, 13, 9), (0, 1, 11), (14, 11, 12), (13, 12, 9), (15, 14, 12, 13), (16, 15, 13, 10), (0, 15, 16), (0, 14, 15), (0, 11, 14), (0, 16, 7), (0, 18, 19), (0, 17, 18), (0, 5, 17), (0, 19, 2), (50, 49, 8, 20), (51, 50, 20, 4), (21, 22, 23), (25, 24, 41), (43, 25, 48), (21, 26, 27), (21, 27, 28), (41, 24, 29), (46, 29, 45), (28, 31, 37), (31, 30, 34), (21, 32, 22), (35, 33, 32), (34, 30, 33), (36, 34, 33, 35), (37, 31, 34, 36), (21, 37, 36), (21, 36, 35), (21, 35, 32), (21, 28, 37), (21, 40, 39), (21, 39, 38), (21, 38, 26), (21, 23, 40), (47, 41, 29, 46), (48, 25, 41, 47), (5, 6, 27, 26), (12, 11, 32, 33), (3, 8, 29, 24), (4, 3, 24, 25), (9, 12, 33, 30), (42, 4, 25, 43), (11, 1, 22, 32), (6, 7, 28, 27), (1, 2, 23, 22), (44, 5, 26, 45), (7, 10, 31, 28), (10, 9, 30, 31), (2, 42, 43, 23), (8, 44, 45, 29), (40, 48, 47, 39), (39, 47, 46, 38), (38, 46, 45, 26), (23, 43, 48, 40), (19, 18, 50, 51), (18, 17, 49, 50), (17, 5, 44, 49), (2, 19, 51, 42)])
_uv = me_008.uv_layers.new(name='UV 맵')
_uv.uv.foreach_set('vector', [0.5, 0.5, 0.2831, 0.9505, 0.5, 1.0, 0.1704, 0.7629, 0.1704, 0.5752, 0.01254, 0.6113, 0.2267, 0.8567, 0.2267, 0.7179, 0.1704, 0.7629, 0.5, 0.5, 0.5, 0.0, 0.2831, 0.04952, 0.5, 0.5, 0.7169, 0.04952, 0.5, 0.0, 0.1704, 0.4248, 0.1704, 0.2371, 0.01254, 0.3887, 0.2267, 0.2821, 0.2267, 0.1433, 0.1704, 0.2371, 0.7169, 0.04952, 0.7169, 0.327, 0.8296, 0.2371, 0.8296, 0.2371, 0.8296, 0.4248, 0.9875, 0.3887, 0.5, 0.5, 0.5, 1.0, 0.7169, 0.9505, 0.7169, 0.673, 0.7169, 0.9505, 0.8296, 0.7629, 0.8296, 0.5752, 0.8296, 0.7629, 0.9875, 0.6113, 0.7169, 0.5495, 0.7169, 0.673, 0.8296, 0.7629, 0.8296, 0.5752, 0.7169, 0.327, 0.7169, 0.4505, 0.8296, 0.4248, 0.8296, 0.2371, 0.5, 0.5, 0.7169, 0.4505, 0.7169, 0.327, 0.5, 0.5, 0.7169, 0.673, 0.7169, 0.5495, 0.5, 0.5, 0.7169, 0.9505, 0.7169, 0.673, 0.5, 0.5, 0.7169, 0.327, 0.7169, 0.04952, 0.5, 0.5, 0.2831, 0.5495, 0.2831, 0.673, 0.5, 0.5, 0.2831, 0.327, 0.2831, 0.4505, 0.5, 0.5, 0.2831, 0.04952, 0.2831, 0.327, 0.5, 0.5, 0.2831, 0.673, 0.2831, 0.9505, 0.2267, 0.4376, 0.2267, 0.2821, 0.1704, 0.2371, 0.1704, 0.4248, 0.2267, 0.7179, 0.2267, 0.5624, 0.1704, 0.5752, 0.1704, 0.7629, 0.5, 0.5, 0.5, 1.0, 0.2831, 0.9505, 0.1704, 0.7629, 0.01254, 0.6113, 0.1704, 0.5752, 0.2267, 0.8567, 0.1704, 0.7629, 0.2267, 0.7179, 0.5, 0.5, 0.2831, 0.04952, 0.5, 0.0, 0.5, 0.5, 0.5, 0.0, 0.7169, 0.04952, 0.1704, 0.4248, 0.01254, 0.3887, 0.1704, 0.2371, 0.2267, 0.2821, 0.1704, 0.2371, 0.2267, 0.1433, 0.7169, 0.04952, 0.8296, 0.2371, 0.7169, 0.327, 0.8296, 0.2371, 0.9875, 0.3887, 0.8296, 0.4248, 0.5, 0.5, 0.7169, 0.9505, 0.5, 1.0, 0.7169, 0.673, 0.8296, 0.7629, 0.7169, 0.9505, 0.8296, 0.5752, 0.9875, 0.6113, 0.8296, 0.7629, 0.7169, 0.5495, 0.8296, 0.5752, 0.8296, 0.7629, 0.7169, 0.673, 0.7169, 0.327, 0.8296, 0.2371, 0.8296, 0.4248, 0.7169, 0.4505, 0.5, 0.5, 0.7169, 0.327, 0.7169, 0.4505, 0.5, 0.5, 0.7169, 0.5495, 0.7169, 0.673, 0.5, 0.5, 0.7169, 0.673, 0.7169, 0.9505, 0.5, 0.5, 0.7169, 0.04952, 0.7169, 0.327, 0.5, 0.5, 0.2831, 0.673, 0.2831, 0.5495, 0.5, 0.5, 0.2831, 0.4505, 0.2831, 0.327, 0.5, 0.5, 0.2831, 0.327, 0.2831, 0.04952, 0.5, 0.5, 0.2831, 0.9505, 0.2831, 0.673, 0.2267, 0.4376, 0.1704, 0.4248, 0.1704, 0.2371, 0.2267, 0.2821, 0.2267, 0.7179, 0.1704, 0.7629, 0.1704, 0.5752, 0.2267, 0.5624, 0.2831, 0.04952, 0.5, 0.0, 0.5, 0.0, 0.2831, 0.04952, 0.8296, 0.7629, 0.7169, 0.9505, 0.7169, 0.9505, 0.8296, 0.7629, 0.01254, 0.3887, 0.1704, 0.2371, 0.1704, 0.2371, 0.01254, 0.3887, 0.1704, 0.7629, 0.01254, 0.6113, 0.01254, 0.6113, 0.1704, 0.7629, 0.9875, 0.6113, 0.8296, 0.7629, 0.8296, 0.7629, 0.9875, 0.6113, 0.2267, 0.8567, 0.1704, 0.7629, 0.1704, 0.7629, 0.2267, 0.8567, 0.7169, 0.9505, 0.5, 1.0, 0.5, 1.0, 0.7169, 0.9505, 0.5, 0.0, 0.7169, 0.04952, 0.7169, 0.04952, 0.5, 0.0, 0.5, 1.0, 0.2831, 0.9505, 0.2831, 0.9505, 0.5, 1.0, 0.2267, 0.1433, 0.2831, 0.04952, 0.2831, 0.04952, 0.2267, 0.1433, 0.7169, 0.04952, 0.8296, 0.2371, 0.8296, 0.2371, 0.7169, 0.04952, 0.8296, 0.2371, 0.9875, 0.3887, 0.9875, 0.3887, 0.8296, 0.2371, 0.2831, 0.9505, 0.2267, 0.8567, 0.2267, 0.8567, 0.2831, 0.9505, 0.1704, 0.2371, 0.2267, 0.1433, 0.2267, 0.1433, 0.1704, 0.2371, 0.2831, 0.673, 0.2267, 0.7179, 0.2267, 0.5624, 0.2831, 0.5495, 0.2831, 0.4505, 0.2267, 0.4376, 0.2267, 0.2821, 0.2831, 0.327, 0.2831, 0.327, 0.2267, 0.2821, 0.2267, 0.1433, 0.2831, 0.04952, 0.2831, 0.9505, 0.2267, 0.8567, 0.2267, 0.7179, 0.2831, 0.673, 0.2831, 0.673, 0.2831, 0.5495, 0.2267, 0.5624, 0.2267, 0.7179, 0.2831, 0.4505, 0.2831, 0.327, 0.2267, 0.2821, 0.2267, 0.4376, 0.2831, 0.327, 0.2831, 0.04952, 0.2267, 0.1433, 0.2267, 0.2821, 0.2831, 0.9505, 0.2831, 0.673, 0.2267, 0.7179, 0.2267, 0.8567])
me_008.use_remesh_fix_poles = True
me_008.use_remesh_preserve_attributes = False
me_008.update()
me_011 = bpy.data.meshes.new('원형.011')
me_011.from_pydata([(0.4378, 0.0, 0.01815), (0.4378, 0.165, 0.01815), (0.5512, 0.1487, 0.01695), (0.6978, 2.459e-09, -0.02756), (0.6458, 0.08674, 0.0), (0.5512, -0.1487, 0.01695), (0.4378, -0.165, 0.01815), (0.3071, -0.1487, 0.01695), (0.6458, -0.08674, 0.0), (0.149, 2.459e-09, -0.01696), (0.2314, -0.08674, 0.0), (0.3071, 0.1487, 0.01695), (0.2314, 0.08674, 0.0), (0.2314, 1.663e-09, 0.0), (0.3071, 0.05709, 0.01695), (0.3071, 1.094e-09, 0.01695), (0.3071, -0.05709, 0.01695), (0.5512, -0.05709, 0.01695), (0.5512, 1.094e-09, 0.01695), (0.5512, 0.05709, 0.01695), (0.6458, 1.663e-09, 0.0), (0.4378, 0.0, 0.02832), (0.4378, 0.165, 0.02832), (0.5512, 0.1487, 0.02713), (0.6978, 2.459e-09, -0.02334), (0.6458, 0.08674, 0.01018), (0.5512, -0.1487, 0.02713), (0.4378, -0.165, 0.02832), (0.3071, -0.1487, 0.02713), (0.6458, -0.08674, 0.01018), (0.149, 2.459e-09, -0.006784), (0.2314, -0.08674, 0.01018), (0.3071, 0.1487, 0.02713), (0.2314, 0.08674, 0.01018), (0.2314, 1.663e-09, 0.01018), (0.3071, 0.05709, 0.02713), (0.3071, 1.094e-09, 0.02713), (0.3071, -0.05709, 0.02713), (0.5512, -0.05709, 0.02713), (0.5512, 1.094e-09, 0.02713), (0.5512, 0.05709, 0.02713), (0.6458, 1.663e-09, 0.01018), (0.6271, 0.1177, 0.008477), (0.6271, 0.1177, 0.01865), (0.6271, -0.1177, 0.008477), (0.6271, -0.1177, 0.01865), (0.6271, -0.07192, 0.01865), (0.6271, 1.378e-09, 0.01865), (0.6271, 0.07192, 0.01865), (0.6271, -0.07192, 0.008477), (0.6271, 1.378e-09, 0.008477), (0.6271, 0.07192, 0.008477)], [], [(0, 2, 1), (4, 20, 3), (42, 51, 4), (0, 6, 5), (0, 7, 6), (20, 8, 3), (49, 44, 8), (7, 16, 10), (10, 13, 9), (0, 1, 11), (14, 11, 12), (13, 12, 9), (15, 14, 12, 13), (16, 15, 13, 10), (0, 15, 16), (0, 14, 15), (0, 11, 14), (0, 16, 7), (0, 18, 19), (0, 17, 18), (0, 5, 17), (0, 19, 2), (50, 49, 8, 20), (51, 50, 20, 4), (21, 22, 23), (25, 24, 41), (43, 25, 48), (21, 26, 27), (21, 27, 28), (41, 24, 29), (46, 29, 45), (28, 31, 37), (31, 30, 34), (21, 32, 22), (35, 33, 32), (34, 30, 33), (36, 34, 33, 35), (37, 31, 34, 36), (21, 37, 36), (21, 36, 35), (21, 35, 32), (21, 28, 37), (21, 40, 39), (21, 39, 38), (21, 38, 26), (21, 23, 40), (47, 41, 29, 46), (48, 25, 41, 47), (5, 6, 27, 26), (12, 11, 32, 33), (3, 8, 29, 24), (4, 3, 24, 25), (9, 12, 33, 30), (42, 4, 25, 43), (11, 1, 22, 32), (6, 7, 28, 27), (1, 2, 23, 22), (44, 5, 26, 45), (7, 10, 31, 28), (10, 9, 30, 31), (2, 42, 43, 23), (8, 44, 45, 29), (40, 48, 47, 39), (39, 47, 46, 38), (38, 46, 45, 26), (23, 43, 48, 40), (19, 18, 50, 51), (18, 17, 49, 50), (17, 5, 44, 49), (2, 19, 51, 42)])
_uv = me_011.uv_layers.new(name='UV 맵')
_uv.uv.foreach_set('vector', [0.5, 0.5, 0.2831, 0.9505, 0.5, 1.0, 0.1704, 0.7629, 0.1704, 0.5752, 0.01254, 0.6113, 0.2267, 0.8567, 0.2267, 0.7179, 0.1704, 0.7629, 0.5, 0.5, 0.5, 0.0, 0.2831, 0.04952, 0.5, 0.5, 0.7169, 0.04952, 0.5, 0.0, 0.1704, 0.4248, 0.1704, 0.2371, 0.01254, 0.3887, 0.2267, 0.2821, 0.2267, 0.1433, 0.1704, 0.2371, 0.7169, 0.04952, 0.7169, 0.327, 0.8296, 0.2371, 0.8296, 0.2371, 0.8296, 0.4248, 0.9875, 0.3887, 0.5, 0.5, 0.5, 1.0, 0.7169, 0.9505, 0.7169, 0.673, 0.7169, 0.9505, 0.8296, 0.7629, 0.8296, 0.5752, 0.8296, 0.7629, 0.9875, 0.6113, 0.7169, 0.5495, 0.7169, 0.673, 0.8296, 0.7629, 0.8296, 0.5752, 0.7169, 0.327, 0.7169, 0.4505, 0.8296, 0.4248, 0.8296, 0.2371, 0.5, 0.5, 0.7169, 0.4505, 0.7169, 0.327, 0.5, 0.5, 0.7169, 0.673, 0.7169, 0.5495, 0.5, 0.5, 0.7169, 0.9505, 0.7169, 0.673, 0.5, 0.5, 0.7169, 0.327, 0.7169, 0.04952, 0.5, 0.5, 0.2831, 0.5495, 0.2831, 0.673, 0.5, 0.5, 0.2831, 0.327, 0.2831, 0.4505, 0.5, 0.5, 0.2831, 0.04952, 0.2831, 0.327, 0.5, 0.5, 0.2831, 0.673, 0.2831, 0.9505, 0.2267, 0.4376, 0.2267, 0.2821, 0.1704, 0.2371, 0.1704, 0.4248, 0.2267, 0.7179, 0.2267, 0.5624, 0.1704, 0.5752, 0.1704, 0.7629, 0.5, 0.5, 0.5, 1.0, 0.2831, 0.9505, 0.1704, 0.7629, 0.01254, 0.6113, 0.1704, 0.5752, 0.2267, 0.8567, 0.1704, 0.7629, 0.2267, 0.7179, 0.5, 0.5, 0.2831, 0.04952, 0.5, 0.0, 0.5, 0.5, 0.5, 0.0, 0.7169, 0.04952, 0.1704, 0.4248, 0.01254, 0.3887, 0.1704, 0.2371, 0.2267, 0.2821, 0.1704, 0.2371, 0.2267, 0.1433, 0.7169, 0.04952, 0.8296, 0.2371, 0.7169, 0.327, 0.8296, 0.2371, 0.9875, 0.3887, 0.8296, 0.4248, 0.5, 0.5, 0.7169, 0.9505, 0.5, 1.0, 0.7169, 0.673, 0.8296, 0.7629, 0.7169, 0.9505, 0.8296, 0.5752, 0.9875, 0.6113, 0.8296, 0.7629, 0.7169, 0.5495, 0.8296, 0.5752, 0.8296, 0.7629, 0.7169, 0.673, 0.7169, 0.327, 0.8296, 0.2371, 0.8296, 0.4248, 0.7169, 0.4505, 0.5, 0.5, 0.7169, 0.327, 0.7169, 0.4505, 0.5, 0.5, 0.7169, 0.5495, 0.7169, 0.673, 0.5, 0.5, 0.7169, 0.673, 0.7169, 0.9505, 0.5, 0.5, 0.7169, 0.04952, 0.7169, 0.327, 0.5, 0.5, 0.2831, 0.673, 0.2831, 0.5495, 0.5, 0.5, 0.2831, 0.4505, 0.2831, 0.327, 0.5, 0.5, 0.2831, 0.327, 0.2831, 0.04952, 0.5, 0.5, 0.2831, 0.9505, 0.2831, 0.673, 0.2267, 0.4376, 0.1704, 0.4248, 0.1704, 0.2371, 0.2267, 0.2821, 0.2267, 0.7179, 0.1704, 0.7629, 0.1704, 0.5752, 0.2267, 0.5624, 0.2831, 0.04952, 0.5, 0.0, 0.5, 0.0, 0.2831, 0.04952, 0.8296, 0.7629, 0.7169, 0.9505, 0.7169, 0.9505, 0.8296, 0.7629, 0.01254, 0.3887, 0.1704, 0.2371, 0.1704, 0.2371, 0.01254, 0.3887, 0.1704, 0.7629, 0.01254, 0.6113, 0.01254, 0.6113, 0.1704, 0.7629, 0.9875, 0.6113, 0.8296, 0.7629, 0.8296, 0.7629, 0.9875, 0.6113, 0.2267, 0.8567, 0.1704, 0.7629, 0.1704, 0.7629, 0.2267, 0.8567, 0.7169, 0.9505, 0.5, 1.0, 0.5, 1.0, 0.7169, 0.9505, 0.5, 0.0, 0.7169, 0.04952, 0.7169, 0.04952, 0.5, 0.0, 0.5, 1.0, 0.2831, 0.9505, 0.2831, 0.9505, 0.5, 1.0, 0.2267, 0.1433, 0.2831, 0.04952, 0.2831, 0.04952, 0.2267, 0.1433, 0.7169, 0.04952, 0.8296, 0.2371, 0.8296, 0.2371, 0.7169, 0.04952, 0.8296, 0.2371, 0.9875, 0.3887, 0.9875, 0.3887, 0.8296, 0.2371, 0.2831, 0.9505, 0.2267, 0.8567, 0.2267, 0.8567, 0.2831, 0.9505, 0.1704, 0.2371, 0.2267, 0.1433, 0.2267, 0.1433, 0.1704, 0.2371, 0.2831, 0.673, 0.2267, 0.7179, 0.2267, 0.5624, 0.2831, 0.5495, 0.2831, 0.4505, 0.2267, 0.4376, 0.2267, 0.2821, 0.2831, 0.327, 0.2831, 0.327, 0.2267, 0.2821, 0.2267, 0.1433, 0.2831, 0.04952, 0.2831, 0.9505, 0.2267, 0.8567, 0.2267, 0.7179, 0.2831, 0.673, 0.2831, 0.673, 0.2831, 0.5495, 0.2267, 0.5624, 0.2267, 0.7179, 0.2831, 0.4505, 0.2831, 0.327, 0.2267, 0.2821, 0.2267, 0.4376, 0.2831, 0.327, 0.2831, 0.04952, 0.2267, 0.1433, 0.2267, 0.2821, 0.2831, 0.9505, 0.2831, 0.673, 0.2267, 0.7179, 0.2267, 0.8567])
me_011.materials.append(mat_x)
me_011.use_remesh_fix_poles = True
me_011.use_remesh_preserve_attributes = False
me_011.update()
me_x_1 = bpy.data.meshes.new('평면')
me_x_1.from_pydata([(-1.0, -1.0, 0.0), (1.0, -1.0, 0.0), (-1.0, 1.0, 0.0), (1.0, 1.0, 0.0)], [], [(0, 1, 3, 2)])
_uv = me_x_1.uv_layers.new(name='UV 맵')
_uv.uv.foreach_set('vector', [0.0, 0.0, 1.0, 0.0, 1.0, 1.0, 0.0, 1.0])
me_x_1.use_remesh_fix_poles = True
me_x_1.use_remesh_preserve_attributes = False
me_x_1.update()

# ---- objects
ob_light = bpy.data.objects.new('Light', light_light)
ob_camera = bpy.data.objects.new('Camera', cam_camera)
ob_pot = bpy.data.objects.new('Pot', me_001)
ob_cylinder = bpy.data.objects.new('Cylinder', me_x)
ob_leaf_001 = bpy.data.objects.new('Leaf.001', me_004)
ob_leaf = bpy.data.objects.new('Leaf', me_006)
ob_x = bpy.data.objects.new('큐브', me_004_1)
ob_cylinderleaf = bpy.data.objects.new('CylinderLeaf', me_007)
ob_sunflowerleaf = bpy.data.objects.new('SunflowerLeaf', me_008)
ob_sunflowerleaf_001 = bpy.data.objects.new('SunflowerLeaf.001', me_011)
ob_001 = bpy.data.objects.new('엠프티.001', None)
ob_x_1 = bpy.data.objects.new('평면', me_x_1)

# ---- transforms, parenting, visibility, modifiers, constraints
ob_light.location = (4.076, 1.005, 5.904)
ob_light.rotation_euler = (0.6503, 0.05522, 1.866)
ob_light.lock_rotations_4d = False
ob_light.empty_display_type = 'ARROWS'
ob_light.color = (0.0, 0.0, 0.0, 0.0)
ob_light.lineart.crease_threshold = 0.0
ob_camera.location = (-0.04549, -6.243, 4.958)
ob_camera.rotation_euler = (1.109, -0.0, -0.01633)
ob_camera.lock_rotations_4d = False
ob_camera.empty_display_type = 'ARROWS'
ob_camera.color = (0.0, 0.0, 0.0, 0.0)
ob_camera.display_type = 'WIRE'
ob_camera.lineart.crease_threshold = 0.0
ob_pot.location = (0.0, 0.0, 0.0)
ob_cylinder.location = (0.0, 0.0, 1.632)
ob_cylinder.scale = (0.7, 0.7, 1.0)
ob_leaf_001.location = (3.802, 1.849, 0.0)
ob_leaf_001.scale = (-0.3468, 0.15, 0.15)
ob_leaf.location = (4.615, 1.849, 0.0)
ob_leaf.scale = (-0.3398, 0.15, 0.15)
ob_x.location = (-0.005398, 0.005875, 2.646)
ob_x.scale = (0.7, 0.7, 0.7)
ob_cylinderleaf.location = (0.4031, 0.1511, 1.776)
ob_cylinderleaf.rotation_euler = (1.056, -0.5052, 0.4199)
ob_cylinderleaf.scale = (-0.5098, 0.225, 0.225)
ob_sunflowerleaf.location = (4.615, 1.478, 0.0)
ob_sunflowerleaf.scale = (-0.3398, 0.15, 0.15)
ob_sunflowerleaf_001.location = (-0.02665, 0.005132, 2.697)
ob_sunflowerleaf_001.rotation_euler = (0.8613, 0.9067, -0.5052)
_m = ob_sunflowerleaf_001.modifiers.new('배열', 'ARRAY')
_m.count = 6
_m.use_constant_offset = True
_m.constant_offset_displace = (2.3, 0.0, 0.0)
_m.relative_offset_displace = (-4.2, 0.0, 0.0)
_m.use_object_offset = True
_m.offset_object = ob_001
ob_001.location = (-0.05453, -0.01662, 2.638)
ob_001.rotation_euler = (1.158, -0.0112, 0.09426)
ob_x_1.location = (0.0, 0.0, 0.0)
ob_x_1.scale = (12.13, 12.13, 12.13)

# ---- collection membership
col_collection.objects.link(ob_light)
col_collection.objects.link(ob_camera)
col_collection.objects.link(ob_pot)
col_collection.objects.link(ob_cylinder)
col_collection.objects.link(ob_leaf_001)
col_collection.objects.link(ob_leaf)
col_collection.objects.link(ob_x)
col_collection.objects.link(ob_cylinderleaf)
col_collection.objects.link(ob_sunflowerleaf)
col_collection.objects.link(ob_sunflowerleaf_001)
col_collection.objects.link(ob_001)
col_collection.objects.link(ob_x_1)

# ---- scene / render settings (as saved in the file)
scene.camera = ob_camera
scene.frame_start = 1; scene.frame_end = 250; scene.frame_set(0)
scene.render.engine = 'BLENDER_EEVEE_NEXT'
scene.cycles.use_denoising = False
scene.cycles.samples = 128
scene.cycles.sampling_pattern = 'TABULATED_SOBOL'
scene.cycles.use_adaptive_sampling = False
scene.cycles.use_light_tree = False
scene.view_settings.view_transform = 'Filmic'
bpy.context.view_layer.update()
